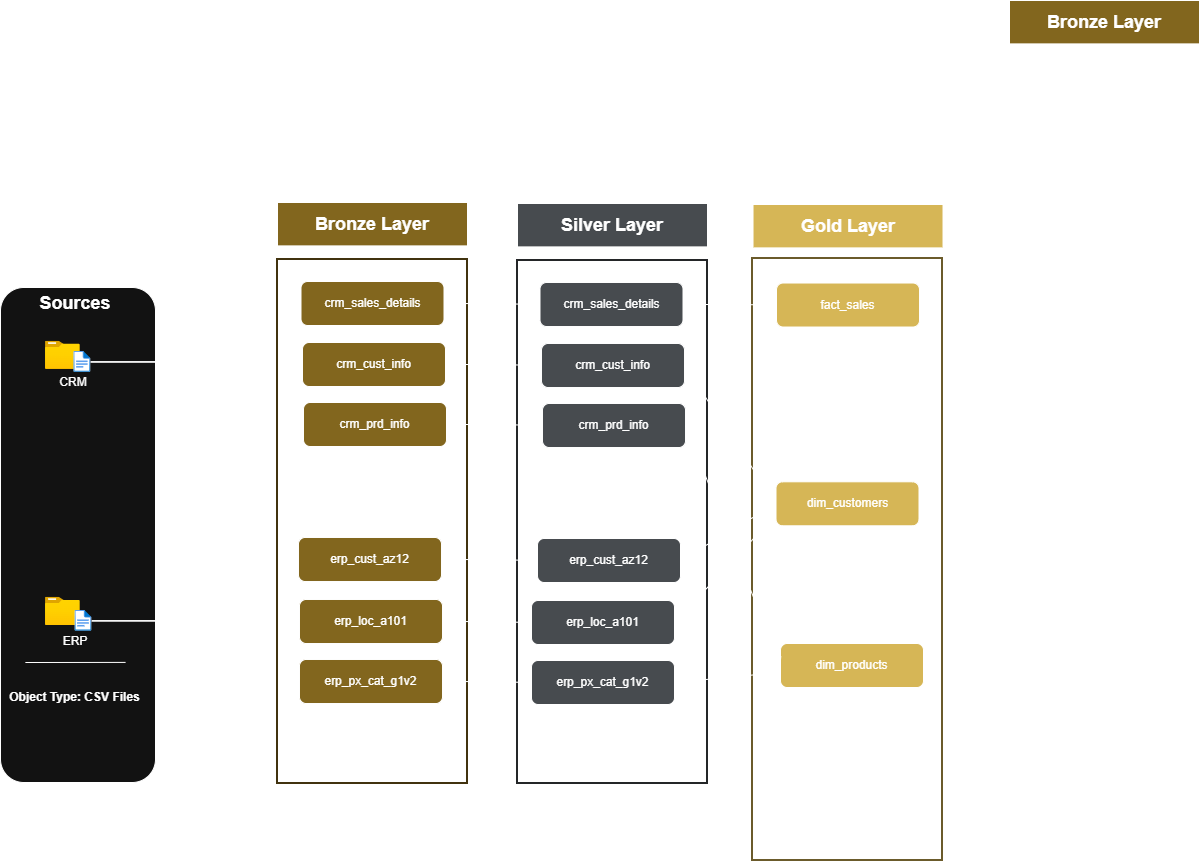

The diagram above was exported from draw.io. Its source (the exported page's mxGraphModel, read from the mxfile embedded in the PNG):
<mxGraphModel dx="1226" dy="856" grid="0" gridSize="10" guides="1" tooltips="1" connect="1" arrows="1" fold="1" page="1" pageScale="1" pageWidth="850" pageHeight="1100" math="0" shadow="0">
  <root>
    <mxCell id="0" />
    <mxCell id="1" parent="0" />
    <mxCell id="sHChUjDgflDn_ZmJ7iWS-4" parent="1" style="rounded=1;whiteSpace=wrap;html=1;container=0;" value="" vertex="1">
      <mxGeometry height="495" width="155" x="413" y="345" as="geometry" />
    </mxCell>
    <mxCell id="sHChUjDgflDn_ZmJ7iWS-46" edge="1" parent="1" source="sHChUjDgflDn_ZmJ7iWS-6" style="edgeStyle=orthogonalEdgeStyle;rounded=0;orthogonalLoop=1;jettySize=auto;html=1;entryX=0;entryY=0.5;entryDx=0;entryDy=0;" target="sHChUjDgflDn_ZmJ7iWS-29">
      <mxGeometry relative="1" as="geometry" />
    </mxCell>
    <mxCell id="sHChUjDgflDn_ZmJ7iWS-47" edge="1" parent="1" source="sHChUjDgflDn_ZmJ7iWS-6" style="edgeStyle=orthogonalEdgeStyle;rounded=0;orthogonalLoop=1;jettySize=auto;html=1;entryX=0;entryY=0.5;entryDx=0;entryDy=0;" target="sHChUjDgflDn_ZmJ7iWS-30">
      <mxGeometry relative="1" as="geometry" />
    </mxCell>
    <mxCell id="sHChUjDgflDn_ZmJ7iWS-48" edge="1" parent="1" source="sHChUjDgflDn_ZmJ7iWS-6" style="edgeStyle=orthogonalEdgeStyle;rounded=0;orthogonalLoop=1;jettySize=auto;html=1;entryX=0;entryY=0.75;entryDx=0;entryDy=0;" target="sHChUjDgflDn_ZmJ7iWS-31">
      <mxGeometry relative="1" as="geometry" />
    </mxCell>
    <mxCell id="sHChUjDgflDn_ZmJ7iWS-7" parent="1" style="text;html=1;whiteSpace=wrap;strokeColor=none;fillColor=none;align=center;verticalAlign=middle;rounded=0;container=0;" value="&lt;font style=&quot;font-size: 18px;&quot;&gt;&lt;b&gt;Sources&lt;/b&gt;&lt;/font&gt;" vertex="1">
      <mxGeometry height="19.565217391304348" width="69.70312499999999" x="453.153125" y="351.52173913043475" as="geometry" />
    </mxCell>
    <mxCell id="sHChUjDgflDn_ZmJ7iWS-8" parent="1" style="text;html=1;whiteSpace=wrap;strokeColor=none;fillColor=none;align=center;verticalAlign=middle;rounded=0;container=0;" value="CRM" vertex="1">
      <mxGeometry height="19.565217391304348" width="56.25" x="457.840625" y="430.43478260869574" as="geometry" />
    </mxCell>
    <mxCell id="sHChUjDgflDn_ZmJ7iWS-9" parent="1" style="image;aspect=fixed;html=1;points=[];align=center;fontSize=12;image=img/lib/azure2/general/Folder_Blank.svg;container=0;" value="" vertex="1">
      <mxGeometry height="28.14" width="34.67" x="458" y="654.8" as="geometry" />
    </mxCell>
    <mxCell id="sHChUjDgflDn_ZmJ7iWS-51" edge="1" parent="1" source="sHChUjDgflDn_ZmJ7iWS-10" style="edgeStyle=orthogonalEdgeStyle;rounded=0;orthogonalLoop=1;jettySize=auto;html=1;entryX=0;entryY=0.5;entryDx=0;entryDy=0;" target="sHChUjDgflDn_ZmJ7iWS-32">
      <mxGeometry relative="1" as="geometry" />
    </mxCell>
    <mxCell id="sHChUjDgflDn_ZmJ7iWS-52" edge="1" parent="1" source="sHChUjDgflDn_ZmJ7iWS-10" style="edgeStyle=orthogonalEdgeStyle;rounded=0;orthogonalLoop=1;jettySize=auto;html=1;entryX=0;entryY=0.5;entryDx=0;entryDy=0;" target="sHChUjDgflDn_ZmJ7iWS-34">
      <mxGeometry relative="1" as="geometry" />
    </mxCell>
    <mxCell id="sHChUjDgflDn_ZmJ7iWS-53" edge="1" parent="1" source="sHChUjDgflDn_ZmJ7iWS-10" style="edgeStyle=orthogonalEdgeStyle;rounded=0;orthogonalLoop=1;jettySize=auto;html=1;entryX=0;entryY=0.5;entryDx=0;entryDy=0;" target="sHChUjDgflDn_ZmJ7iWS-35">
      <mxGeometry relative="1" as="geometry" />
    </mxCell>
    <mxCell id="sHChUjDgflDn_ZmJ7iWS-10" parent="1" style="image;aspect=fixed;html=1;points=[];align=center;fontSize=12;image=img/lib/azure2/general/File.svg;container=0;" value="" vertex="1">
      <mxGeometry height="20.72" width="16.82" x="487.55" y="668" as="geometry" />
    </mxCell>
    <mxCell id="sHChUjDgflDn_ZmJ7iWS-11" parent="1" style="text;html=1;whiteSpace=wrap;strokeColor=none;fillColor=none;align=center;verticalAlign=middle;rounded=0;container=0;" value="ERP" vertex="1">
      <mxGeometry height="23.478260869565222" width="56.25" x="459.5625" y="687.304347826087" as="geometry" />
    </mxCell>
    <mxCell id="sHChUjDgflDn_ZmJ7iWS-12" edge="1" parent="1" style="endArrow=none;html=1;rounded=0;entryX=0.867;entryY=0.663;entryDx=0;entryDy=0;entryPerimeter=0;" value="">
      <mxGeometry height="50" relative="1" width="50" as="geometry">
        <mxPoint x="437.86" y="720" as="sourcePoint" />
        <mxPoint x="538.05" y="719.9000000000001" as="targetPoint" />
      </mxGeometry>
    </mxCell>
    <mxCell id="sHChUjDgflDn_ZmJ7iWS-13" parent="1" style="text;html=1;whiteSpace=wrap;strokeColor=none;fillColor=none;align=center;verticalAlign=middle;rounded=0;container=0;" value="&lt;b&gt;Object Type: CSV Files&lt;/b&gt;" vertex="1">
      <mxGeometry height="30" width="147.03" x="414.49" y="740" as="geometry" />
    </mxCell>
    <mxCell id="sHChUjDgflDn_ZmJ7iWS-14" parent="1" style="rounded=0;whiteSpace=wrap;html=1;fillColor=light-dark(#000000,#82661E);container=0;" value="&lt;b&gt;&lt;font style=&quot;font-size: 18px;&quot;&gt;Bronze Layer&lt;/font&gt;&lt;/b&gt;" vertex="1">
      <mxGeometry height="43.4" width="190" x="690" y="260" as="geometry" />
    </mxCell>
    <mxCell id="sHChUjDgflDn_ZmJ7iWS-16" parent="1" style="rounded=0;whiteSpace=wrap;html=1;fillColor=light-dark(#000000,#474B4F);container=0;" value="&lt;b&gt;&lt;font style=&quot;font-size: 18px;&quot;&gt;Silver Layer&lt;/font&gt;&lt;/b&gt;" vertex="1">
      <mxGeometry height="43.4" width="190" x="930" y="261" as="geometry" />
    </mxCell>
    <mxCell id="sHChUjDgflDn_ZmJ7iWS-18" parent="1" style="rounded=0;whiteSpace=wrap;html=1;fillColor=light-dark(#000000,#D6B656);container=0;" value="&lt;b&gt;&lt;font style=&quot;font-size: 18px;&quot;&gt;Gold Layer&lt;/font&gt;&lt;/b&gt;" vertex="1">
      <mxGeometry height="43.4" width="190" x="1165.52" y="262" as="geometry" />
    </mxCell>
    <mxCell id="sHChUjDgflDn_ZmJ7iWS-20" parent="1" style="rounded=0;whiteSpace=wrap;html=1;fillColor=none;strokeColor=light-dark(#000000,#41330F);strokeWidth=2;fontColor=#000000;" value="" vertex="1">
      <mxGeometry height="524" width="190" x="690" y="317" as="geometry" />
    </mxCell>
    <mxCell id="sHChUjDgflDn_ZmJ7iWS-27" parent="1" style="rounded=0;whiteSpace=wrap;html=1;fillColor=none;strokeColor=light-dark(#000000,#242628);strokeWidth=2;fontColor=#000000;" value="" vertex="1">
      <mxGeometry height="523" width="190" x="930" y="318" as="geometry" />
    </mxCell>
    <mxCell id="sHChUjDgflDn_ZmJ7iWS-28" parent="1" style="rounded=0;whiteSpace=wrap;html=1;fillColor=none;strokeColor=light-dark(#000000,#6B5B2B);strokeWidth=2;fontColor=#000000;" value="" vertex="1">
      <mxGeometry height="602" width="190" x="1165" y="316" as="geometry" />
    </mxCell>
    <mxCell id="sHChUjDgflDn_ZmJ7iWS-54" edge="1" parent="1" source="sHChUjDgflDn_ZmJ7iWS-29" style="edgeStyle=orthogonalEdgeStyle;rounded=0;orthogonalLoop=1;jettySize=auto;html=1;" target="sHChUjDgflDn_ZmJ7iWS-36" value="">
      <mxGeometry relative="1" as="geometry" />
    </mxCell>
    <mxCell id="sHChUjDgflDn_ZmJ7iWS-29" parent="1" style="rounded=1;whiteSpace=wrap;html=1;fillColor=light-dark(#FFFFFF,#82661E);" value="crm_sales_details" vertex="1">
      <mxGeometry height="44" width="143" x="713.5" y="339" as="geometry" />
    </mxCell>
    <mxCell id="sHChUjDgflDn_ZmJ7iWS-55" edge="1" parent="1" source="sHChUjDgflDn_ZmJ7iWS-30" style="edgeStyle=orthogonalEdgeStyle;rounded=0;orthogonalLoop=1;jettySize=auto;html=1;" target="sHChUjDgflDn_ZmJ7iWS-37" value="">
      <mxGeometry relative="1" as="geometry" />
    </mxCell>
    <mxCell id="sHChUjDgflDn_ZmJ7iWS-30" parent="1" style="rounded=1;whiteSpace=wrap;html=1;fillColor=light-dark(#FFFFFF,#82661E);" value="crm_cust_info" vertex="1">
      <mxGeometry height="44" width="143" x="715" y="400" as="geometry" />
    </mxCell>
    <mxCell id="sHChUjDgflDn_ZmJ7iWS-56" edge="1" parent="1" source="sHChUjDgflDn_ZmJ7iWS-31" style="edgeStyle=orthogonalEdgeStyle;rounded=0;orthogonalLoop=1;jettySize=auto;html=1;" target="sHChUjDgflDn_ZmJ7iWS-38" value="">
      <mxGeometry relative="1" as="geometry" />
    </mxCell>
    <mxCell id="sHChUjDgflDn_ZmJ7iWS-31" parent="1" style="rounded=1;whiteSpace=wrap;html=1;fillColor=light-dark(#FFFFFF,#82661E);" value="crm_prd_info" vertex="1">
      <mxGeometry height="44" width="143" x="716" y="460" as="geometry" />
    </mxCell>
    <mxCell id="sHChUjDgflDn_ZmJ7iWS-57" edge="1" parent="1" source="sHChUjDgflDn_ZmJ7iWS-32" style="edgeStyle=orthogonalEdgeStyle;rounded=0;orthogonalLoop=1;jettySize=auto;html=1;" target="sHChUjDgflDn_ZmJ7iWS-39" value="">
      <mxGeometry relative="1" as="geometry" />
    </mxCell>
    <mxCell id="sHChUjDgflDn_ZmJ7iWS-32" parent="1" style="rounded=1;whiteSpace=wrap;html=1;fillColor=light-dark(#FFFFFF,#82661E);" value="erp_cust_az12" vertex="1">
      <mxGeometry height="44" width="143" x="711" y="595" as="geometry" />
    </mxCell>
    <mxCell id="sHChUjDgflDn_ZmJ7iWS-58" edge="1" parent="1" source="sHChUjDgflDn_ZmJ7iWS-34" style="edgeStyle=orthogonalEdgeStyle;rounded=0;orthogonalLoop=1;jettySize=auto;html=1;" target="sHChUjDgflDn_ZmJ7iWS-40" value="">
      <mxGeometry relative="1" as="geometry" />
    </mxCell>
    <mxCell id="sHChUjDgflDn_ZmJ7iWS-34" parent="1" style="rounded=1;whiteSpace=wrap;html=1;fillColor=light-dark(#FFFFFF,#82661E);" value="erp_loc_a101" vertex="1">
      <mxGeometry height="44" width="143" x="712" y="657" as="geometry" />
    </mxCell>
    <mxCell id="sHChUjDgflDn_ZmJ7iWS-59" edge="1" parent="1" source="sHChUjDgflDn_ZmJ7iWS-35" style="edgeStyle=orthogonalEdgeStyle;rounded=0;orthogonalLoop=1;jettySize=auto;html=1;" target="sHChUjDgflDn_ZmJ7iWS-41" value="">
      <mxGeometry relative="1" as="geometry" />
    </mxCell>
    <mxCell id="sHChUjDgflDn_ZmJ7iWS-35" parent="1" style="rounded=1;whiteSpace=wrap;html=1;fillColor=light-dark(#FFFFFF,#82661E);" value="erp_px_cat_g1v2" vertex="1">
      <mxGeometry height="44" width="143" x="712" y="717" as="geometry" />
    </mxCell>
    <mxCell id="sHChUjDgflDn_ZmJ7iWS-63" edge="1" parent="1" source="sHChUjDgflDn_ZmJ7iWS-36" style="edgeStyle=orthogonalEdgeStyle;rounded=0;orthogonalLoop=1;jettySize=auto;html=1;" target="sHChUjDgflDn_ZmJ7iWS-43" value="">
      <mxGeometry relative="1" as="geometry" />
    </mxCell>
    <mxCell id="sHChUjDgflDn_ZmJ7iWS-36" parent="1" style="rounded=1;whiteSpace=wrap;html=1;fillColor=light-dark(#000000,#474B4F);" value="crm_sales_details" vertex="1">
      <mxGeometry height="44" width="143" x="952.5" y="340" as="geometry" />
    </mxCell>
    <mxCell id="sHChUjDgflDn_ZmJ7iWS-37" parent="1" style="rounded=1;whiteSpace=wrap;html=1;fillColor=light-dark(#FFFFFF,#474B4F);" value="crm_cust_info" vertex="1">
      <mxGeometry height="44" width="143" x="954" y="401" as="geometry" />
    </mxCell>
    <mxCell id="sHChUjDgflDn_ZmJ7iWS-38" parent="1" style="rounded=1;whiteSpace=wrap;html=1;fillColor=light-dark(#FFFFFF,#474B4F);" value="crm_prd_info" vertex="1">
      <mxGeometry height="44" width="143" x="955" y="461" as="geometry" />
    </mxCell>
    <mxCell id="sHChUjDgflDn_ZmJ7iWS-39" parent="1" style="rounded=1;whiteSpace=wrap;html=1;fillColor=light-dark(#FFFFFF,#474B4F);" value="erp_cust_az12" vertex="1">
      <mxGeometry height="44" width="143" x="950" y="596" as="geometry" />
    </mxCell>
    <mxCell id="sHChUjDgflDn_ZmJ7iWS-40" parent="1" style="rounded=1;whiteSpace=wrap;html=1;fillColor=light-dark(#FFFFFF,#474B4F);" value="erp_loc_a101" vertex="1">
      <mxGeometry height="44" width="143" x="944" y="658" as="geometry" />
    </mxCell>
    <mxCell id="sHChUjDgflDn_ZmJ7iWS-41" parent="1" style="rounded=1;whiteSpace=wrap;html=1;fillColor=light-dark(#FFFFFF,#474B4F);" value="erp_px_cat_g1v2" vertex="1">
      <mxGeometry height="44" width="143" x="944" y="718" as="geometry" />
    </mxCell>
    <mxCell id="sHChUjDgflDn_ZmJ7iWS-42" parent="1" style="rounded=0;whiteSpace=wrap;html=1;fillColor=light-dark(#000000,#82661E);container=0;" value="&lt;b&gt;&lt;font style=&quot;font-size: 18px;&quot;&gt;Bronze Layer&lt;/font&gt;&lt;/b&gt;" vertex="1">
      <mxGeometry height="43.4" width="190" x="1422" y="58" as="geometry" />
    </mxCell>
    <mxCell id="sHChUjDgflDn_ZmJ7iWS-43" parent="1" style="rounded=1;whiteSpace=wrap;html=1;fillColor=light-dark(#000000,#D6B656);" value="fact_sales" vertex="1">
      <mxGeometry height="44" width="143" x="1189.02" y="340.52" as="geometry" />
    </mxCell>
    <mxCell id="sHChUjDgflDn_ZmJ7iWS-44" parent="1" style="rounded=1;whiteSpace=wrap;html=1;fillColor=light-dark(#000000,#D6B656);" value="dim_customers" vertex="1">
      <mxGeometry height="44" width="143" x="1188.5" y="539.3" as="geometry" />
    </mxCell>
    <mxCell id="sHChUjDgflDn_ZmJ7iWS-45" parent="1" style="rounded=1;whiteSpace=wrap;html=1;fillColor=light-dark(#000000,#D6B656);" value="dim_products" vertex="1">
      <mxGeometry height="44" width="143" x="1193" y="701" as="geometry" />
    </mxCell>
    <mxCell id="sHChUjDgflDn_ZmJ7iWS-49" parent="1" style="image;aspect=fixed;html=1;points=[];align=center;fontSize=12;image=img/lib/azure2/general/Folder_Blank.svg;container=0;" value="" vertex="1">
      <mxGeometry height="28.14" width="34.67" x="458" y="398.76" as="geometry" />
    </mxCell>
    <mxCell id="sHChUjDgflDn_ZmJ7iWS-6" parent="1" style="image;aspect=fixed;html=1;points=[];align=center;fontSize=12;image=img/lib/azure2/general/File.svg;container=0;" value="" vertex="1">
      <mxGeometry height="20.9" width="16.96" x="486.38" y="409" as="geometry" />
    </mxCell>
    <mxCell id="sHChUjDgflDn_ZmJ7iWS-61" edge="1" parent="1" source="sHChUjDgflDn_ZmJ7iWS-37" style="endArrow=classic;html=1;rounded=0;entryX=0;entryY=0.5;entryDx=0;entryDy=0;exitX=1;exitY=0.5;exitDx=0;exitDy=0;" target="sHChUjDgflDn_ZmJ7iWS-44" value="">
      <mxGeometry height="50" relative="1" width="50" as="geometry">
        <mxPoint x="1115" y="591" as="sourcePoint" />
        <mxPoint x="1165" y="541" as="targetPoint" />
      </mxGeometry>
    </mxCell>
    <mxCell id="sHChUjDgflDn_ZmJ7iWS-62" edge="1" parent="1" source="sHChUjDgflDn_ZmJ7iWS-38" style="endArrow=classic;html=1;rounded=0;entryX=0;entryY=0.5;entryDx=0;entryDy=0;exitX=1;exitY=0.5;exitDx=0;exitDy=0;" target="sHChUjDgflDn_ZmJ7iWS-45" value="">
      <mxGeometry height="50" relative="1" width="50" as="geometry">
        <mxPoint x="1155" y="534" as="sourcePoint" />
        <mxPoint x="1247" y="672" as="targetPoint" />
      </mxGeometry>
    </mxCell>
    <mxCell id="sHChUjDgflDn_ZmJ7iWS-64" edge="1" parent="1" source="sHChUjDgflDn_ZmJ7iWS-39" style="endArrow=classic;html=1;rounded=0;entryX=0;entryY=0.5;entryDx=0;entryDy=0;exitX=1;exitY=0.5;exitDx=0;exitDy=0;" target="sHChUjDgflDn_ZmJ7iWS-44" value="">
      <mxGeometry height="50" relative="1" width="50" as="geometry">
        <mxPoint x="1145" y="527" as="sourcePoint" />
        <mxPoint x="1237" y="665" as="targetPoint" />
      </mxGeometry>
    </mxCell>
    <mxCell id="sHChUjDgflDn_ZmJ7iWS-65" edge="1" parent="1" source="sHChUjDgflDn_ZmJ7iWS-40" style="endArrow=classic;html=1;rounded=0;entryX=0;entryY=0.75;entryDx=0;entryDy=0;exitX=1;exitY=0.5;exitDx=0;exitDy=0;" target="sHChUjDgflDn_ZmJ7iWS-44" value="">
      <mxGeometry height="50" relative="1" width="50" as="geometry">
        <mxPoint x="1125" y="651" as="sourcePoint" />
        <mxPoint x="1221" y="594" as="targetPoint" />
      </mxGeometry>
    </mxCell>
    <mxCell id="sHChUjDgflDn_ZmJ7iWS-66" edge="1" parent="1" source="sHChUjDgflDn_ZmJ7iWS-41" style="endArrow=classic;html=1;rounded=0;exitX=1;exitY=0.5;exitDx=0;exitDy=0;" target="sHChUjDgflDn_ZmJ7iWS-45" value="">
      <mxGeometry height="50" relative="1" width="50" as="geometry">
        <mxPoint x="1134" y="724" as="sourcePoint" />
        <mxPoint x="1236" y="616" as="targetPoint" />
      </mxGeometry>
    </mxCell>
  </root>
</mxGraphModel>